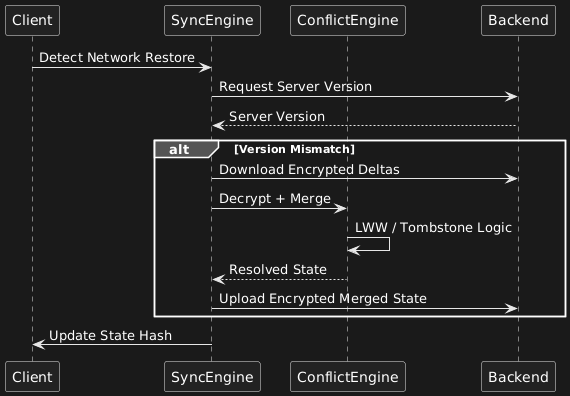

The diagram above was rendered by PlantUML. Its source (embedded in the PNG):
@startuml
participant Client
participant SyncEngine
participant ConflictEngine
participant Backend

Client -> SyncEngine : Detect Network Restore
SyncEngine -> Backend : Request Server Version
Backend --> SyncEngine : Server Version

alt Version Mismatch
  SyncEngine -> Backend : Download Encrypted Deltas
  SyncEngine -> ConflictEngine : Decrypt + Merge
  ConflictEngine -> ConflictEngine : LWW / Tombstone Logic
  ConflictEngine --> SyncEngine : Resolved State
  SyncEngine -> Backend : Upload Encrypted Merged State
end

SyncEngine -> Client : Update State Hash
@enduml